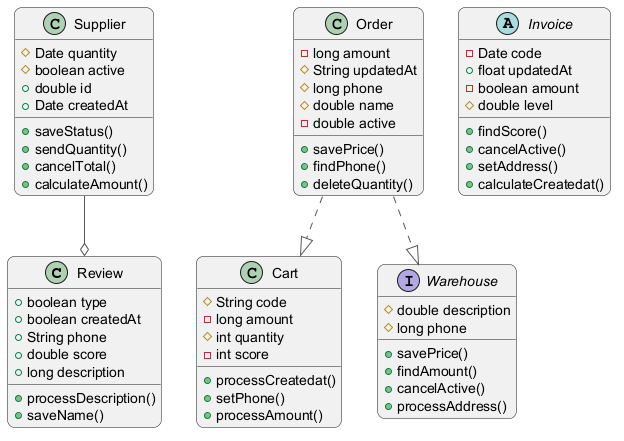

The diagram above was rendered by PlantUML. Its source (embedded in the PNG):
@startuml
skinparam backgroundColor #FFFFFF
skinparam roundCorner 15
skinparam ArrowColor #555555
class Review {
  +boolean type
  +boolean createdAt
  +String phone
  +double score
  +long description
  +processDescription()
  +saveName()
}
class Supplier {
  #Date quantity
  #boolean active
  +double id
  +Date createdAt
  +saveStatus()
  +sendQuantity()
  +cancelTotal()
  +calculateAmount()
}
class Cart {
  #String code
  -long amount
  #int quantity
  -int score
  +processCreatedat()
  +setPhone()
  +processAmount()
}
class Order {
  -long amount
  #String updatedAt
  #long phone
  #double name
  -double active
  +savePrice()
  +findPhone()
  +deleteQuantity()
}
interface Warehouse {
  #double description
  #long phone
  +savePrice()
  +findAmount()
  +cancelActive()
  +processAddress()
}
abstract class Invoice {
  -Date code
  +float updatedAt
  -boolean amount
  #double level
  +findScore()
  +cancelActive()
  +setAddress()
  +calculateCreatedat()
}
Order ..|> Warehouse
Supplier --o Review
Order ..|> Cart
@enduml